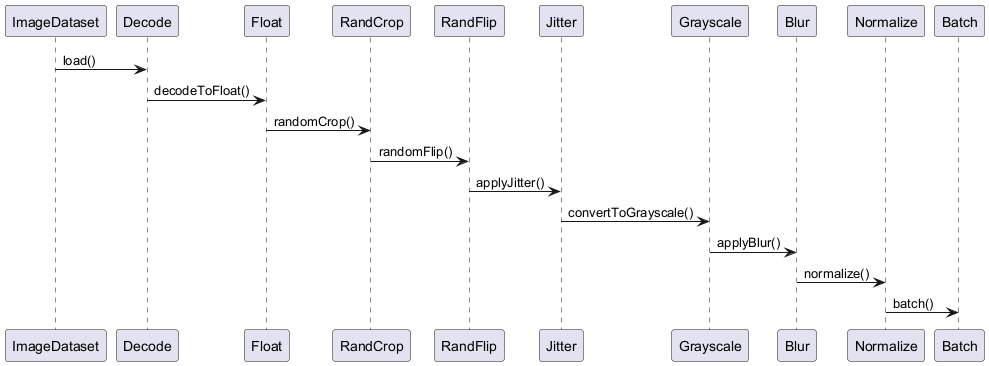

The diagram above was rendered by PlantUML. Its source (embedded in the PNG):
@startuml
participant "ImageDataset" as Dataset
participant "Decode" as D
participant "Float" as F
participant "RandCrop" as C
participant "RandFlip" as H
participant "Jitter" as J
participant "Grayscale" as G
participant "Blur" as R
participant "Normalize" as N
participant "Batch" as B

Dataset -> D : load()
D -> F : decodeToFloat()
F -> C : randomCrop()
C -> H : randomFlip()
H -> J : applyJitter()
J -> G : convertToGrayscale()
G -> R : applyBlur()
R -> N : normalize()
N -> B : batch()
@enduml